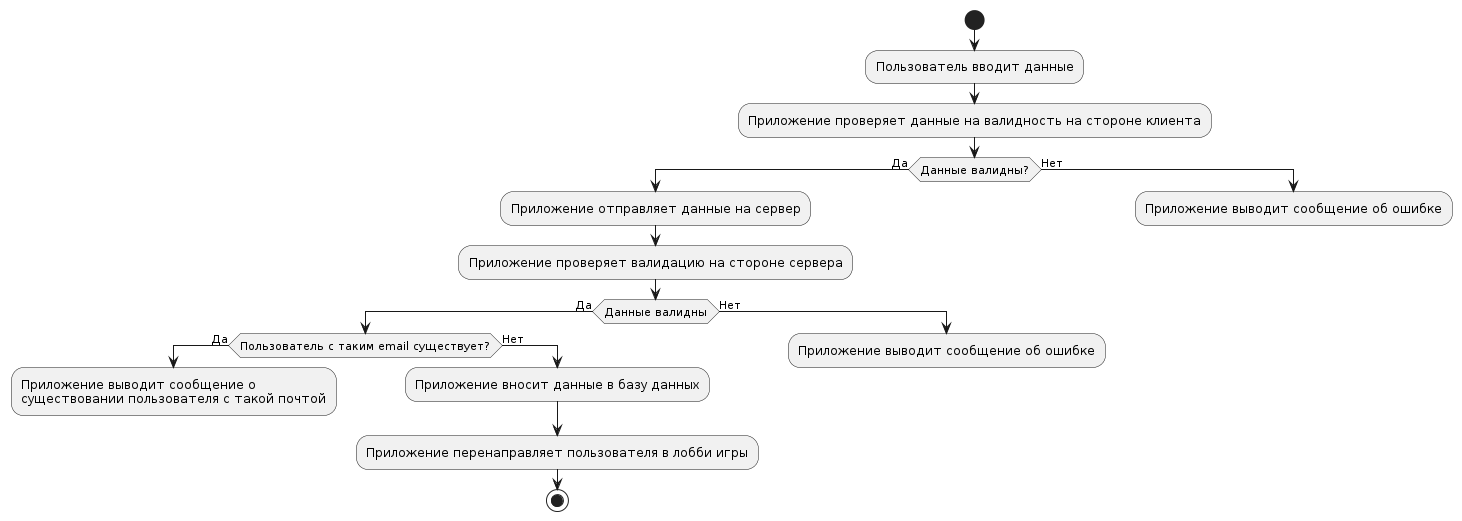

The diagram above was rendered by PlantUML. Its source (embedded in the PNG):
@startuml
start
:Пользователь вводит данные;
:Приложение проверяет данные на валидность на стороне клиента;
if (Данные валидны?) then (Да)
 :Приложение отправляет данные на сервер;
 :Приложение проверяет валидацию на стороне сервера;
 if (Данные валидны) then (Да)
    if (Пользователь с таким email существует?) then (Да)
      :Приложение выводит сообщение о \nсуществовании пользователя с такой почтой;
      kill
    else (Нет)
      :Приложение вносит данные в базу данных;
      :Приложение перенаправляет пользователя в лобби игры;
      stop
    endif
 else (Нет)
    :Приложение выводит сообщение об ошибке;
    kill
 endif
else (Нет)
 :Приложение выводит сообщение об ошибке;
 kill
endif
@enduml